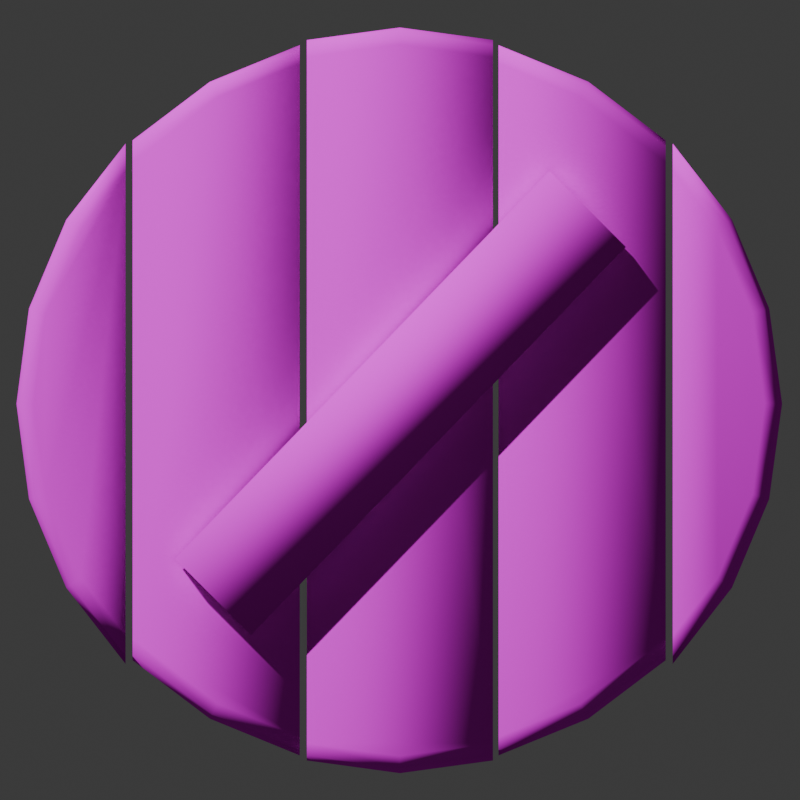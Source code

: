 # Source: shield.blend  (saved by Blender 4.0.36; exported with 4.5.12 LTS)
import bpy
from mathutils import Matrix  # noqa: F401  (used for matrix-valued properties, if any)

bpy.ops.wm.read_factory_settings(use_empty=True)
scene = bpy.context.scene
scene.name = 'Scene'

# ---- collections
col_collection = bpy.data.collections.new('Collection'); scene.collection.children.link(col_collection)
col_collection_2 = bpy.data.collections.new('Collection 2'); scene.collection.children.link(col_collection_2)

# ---- images (referenced by path relative to the original .blend; pixels are not part of the script)
import os
ASSET_DIR = os.environ.get("B2B_ASSET_DIR", "")  # directory of the original .blend (textures are referenced by path, not embedded)
HERE = os.path.dirname(os.path.abspath(__file__))  # packed textures are extracted next to this script under _unpacked/

def load_image(name, relpath, width, height, colorspace="sRGB"):
    """Load a texture the original file referenced (path relative to the .blend, or extracted next to this script)."""
    p = next((c for c in (os.path.join(HERE, relpath), os.path.join(ASSET_DIR, relpath)) if relpath and os.path.exists(c)), "")
    if p:
        img = bpy.data.images.load(p, check_existing=True)
        img.name = name
    else:  # same state as the original file: an image datablock whose file is absent (Cycles renders it pink)
        img = bpy.data.images.new(name, width, height)
        img.source = "FILE"
        img.filepath = "//" + (relpath or name)
    img.colorspace_settings.name = colorspace
    return img
img_shield_t_png = load_image('shield-t.png', 'shield-t.png', 1024, 1024, 'sRGB')

# ---- materials (node trees are filled in below, after node groups)
mat_material = bpy.data.materials.new('Material')
mat_material.use_transparent_shadow = False

# ---- material node trees
mat_material.use_nodes = True; mat_material.node_tree.nodes.clear()
_N = mat_material.node_tree.nodes; _L = mat_material.node_tree.links
n0 = _N.new('ShaderNodeBsdfPrincipled'); n0.name = 'Principled BSDF'; n0.location = (10, 300)
n0.inputs[2].default_value = 1.0
n0.inputs[3].default_value = 1.45
n0.inputs[13].default_value = 0.0
n1 = _N.new('ShaderNodeOutputMaterial'); n1.name = 'Material Output'; n1.location = (300, 300)
n2 = _N.new('ShaderNodeTexImage'); n2.name = 'Image Texture'; n2.location = (-280, 280)
n2.image = img_shield_t_png
_L.new(n0.outputs[0], n1.inputs[0])
_L.new(n2.outputs[0], n0.inputs[0])
n1.is_active_output = True

# ---- world
world_world = bpy.data.worlds.new('World'); scene.world = world_world
world_world.use_nodes = True; world_world.node_tree.nodes.clear()
_N = world_world.node_tree.nodes; _L = world_world.node_tree.links
n0 = _N.new('ShaderNodeOutputWorld'); n0.name = 'World Output'; n0.location = (300, 300)
n1 = _N.new('ShaderNodeBackground'); n1.name = 'Background'; n1.location = (10, 300)
n1.inputs[0].default_value = (0.05088, 0.05088, 0.05088, 1.0)
_L.new(n1.outputs[0], n0.inputs[0])
n0.is_active_output = True
world_world.color = (0.05088, 0.05088, 0.05088)
world_world.use_sun_shadow = False
world_world.sun_shadow_jitter_overblur = 0.0

# ---- cameras
cam_camera = bpy.data.cameras.new('Camera')
cam_camera.type = 'ORTHO'

# ---- lights
light_sun = bpy.data.lights.new('Sun', 'SUN')
light_sun.transmission_factor = 0.0
light_sun.energy = 4.23

# ---- meshes
me_circle_001 = bpy.data.meshes.new('Circle.001')
me_circle_001.from_pydata([(-0.7316, 0.6907, 1.49e-08), (-0.8905, 0.4864, 1.49e-08), (-0.9904, 0.2484, 1.49e-08), (-1.025, -0.006988, 1.49e-08), (-0.9904, -0.2624, 1.49e-08), (-0.8905, -0.5003, 1.49e-08), (-0.7316, -0.7047, 1.49e-08), (-0.5057, -0.8514, 6.453e-09), (-0.7128, -0.6947, 6.453e-09), (-0.7128, 0.6995, 6.453e-09), (-0.5057, 0.8562, 6.453e-09), (-0.2645, 0.9547, 6.453e-09), (-0.2645, -0.9499, 6.453e-09), (0.0, 1.002, 0.0), (-0.2495, 0.9684, 0.0), (-0.2495, -0.9635, 0.0), (0.0, -0.9976, 0.0), (0.0, 0.9565, -0.1131), (0.0, 1.002, -0.06756), (0.0, 0.989, -0.09976), (-0.2495, 0.9684, -0.06756), (-0.2495, 0.9224, -0.1131), (-0.2495, 0.9549, -0.09976), (-0.5057, -0.8514, -0.06756), (-0.483, -0.8115, -0.1131), (-0.499, -0.8397, -0.09976), (-0.7128, -0.6376, -0.1131), (-0.7128, -0.6947, -0.06756), (-0.7128, -0.678, -0.09976), (-0.7128, 0.6995, -0.06756), (-0.7128, 0.6424, -0.1131), (-0.7128, 0.6828, -0.09976), (-0.5057, 0.8562, -0.06756), (-0.483, 0.8163, -0.1131), (-0.499, 0.8445, -0.09976), (-0.2645, 0.9055, -0.1131), (-0.2645, 0.9547, -0.06756), (-0.2645, 0.9402, -0.09976), (-0.2495, -0.9175, -0.1131), (-0.2495, -0.9635, -0.06756), (-0.2495, -0.95, -0.09976), (0.0, -0.9976, -0.06756), (0.0, -0.9516, -0.1131), (0.0, -0.9841, -0.09976), (-0.7316, 0.6154, -0.1131), (-0.7316, 0.6907, -0.06756), (-0.7316, 0.6687, -0.09976), (-0.8512, 0.4616, -0.1131), (-0.8905, 0.4864, -0.06756), (-0.879, 0.4791, -0.09976), (-0.9462, 0.2354, -0.1131), (-0.9904, 0.2484, -0.06756), (-0.9775, 0.2446, -0.09976), (-0.9785, -0.006988, -0.1131), (-1.025, -0.006988, -0.06756), (-1.011, -0.006988, -0.09976), (-0.9462, -0.2494, -0.1131), (-0.9904, -0.2624, -0.06756), (-0.9775, -0.2586, -0.09976), (-0.8512, -0.4756, -0.1131), (-0.8905, -0.5003, -0.06756), (-0.879, -0.4931, -0.09976), (-0.7316, -0.7047, -0.06756), (-0.7316, -0.6294, -0.1131), (-0.7316, -0.6826, -0.09976), (-0.2645, -0.9499, -0.06756), (-0.2645, -0.9007, -0.1131), (-0.2645, -0.9355, -0.09976), (0.7356, 0.6906, -1.49e-08), (0.8945, 0.4863, -1.49e-08), (0.9944, 0.2484, -1.49e-08), (1.028, -0.006988, -1.49e-08), (0.9944, -0.2623, -1.49e-08), (0.8945, -0.5003, -1.49e-08), (0.7356, -0.7046, -1.49e-08), (0.5097, -0.8514, -5.162e-09), (0.7168, -0.6947, -5.162e-09), (0.7168, 0.6995, -5.162e-09), (0.5097, 0.8562, -5.162e-09), (0.2685, 0.9547, -5.162e-09), (0.2685, -0.9499, -5.162e-09), (0.2495, 0.9684, 0.0), (0.2495, -0.9635, 0.0), (0.2495, 0.9684, -0.06756), (0.2495, 0.9224, -0.1131), (0.2495, 0.9549, -0.09976), (0.5097, -0.8514, -0.06756), (0.4869, -0.8115, -0.1131), (0.503, -0.8397, -0.09976), (0.7168, -0.6376, -0.1131), (0.7168, -0.6947, -0.06756), (0.7168, -0.678, -0.09976), (0.7168, 0.6995, -0.06756), (0.7168, 0.6424, -0.1131), (0.7168, 0.6828, -0.09976), (0.5097, 0.8562, -0.06756), (0.4869, 0.8163, -0.1131), (0.503, 0.8445, -0.09976), (0.2685, 0.9055, -0.1131), (0.2685, 0.9547, -0.06756), (0.2685, 0.9402, -0.09976), (0.2495, -0.9175, -0.1131), (0.2495, -0.9635, -0.06756), (0.2495, -0.95, -0.09976), (0.7356, 0.6154, -0.1131), (0.7356, 0.6906, -0.06756), (0.7356, 0.6686, -0.09976), (0.8552, 0.4615, -0.1131), (0.8945, 0.4863, -0.06756), (0.883, 0.479, -0.09976), (0.9501, 0.2354, -0.1131), (0.9944, 0.2484, -0.06756), (0.9814, 0.2446, -0.09976), (0.9825, -0.006988, -0.1131), (1.028, -0.006988, -0.06756), (1.015, -0.006988, -0.09976), (0.9501, -0.2494, -0.1131), (0.9944, -0.2623, -0.06756), (0.9814, -0.2585, -0.09976), (0.8552, -0.4755, -0.1131), (0.8945, -0.5003, -0.06756), (0.883, -0.493, -0.09976), (0.7356, -0.7046, -0.06756), (0.7356, -0.6293, -0.1131), (0.7356, -0.6826, -0.09976), (0.2685, -0.9499, -0.06756), (0.2685, -0.9007, -0.1131), (0.2685, -0.9355, -0.09976), (-0.6059, 0.4134, -0.1923), (0.399, -0.6272, -0.1923), (-0.4017, 0.6176, -0.1923), (0.6033, -0.423, -0.1923), (-0.4017, 0.6176, -0.1324), (-0.6059, 0.4134, -0.1324), (0.399, -0.6272, -0.1324), (0.6033, -0.423, -0.1324)], [(16, 13)], [(7, 8, 27, 23), (0, 6, 62, 64, 63, 44, 46, 45), (21, 17, 84, 101, 42, 38), (9, 10, 32, 29), (16, 15, 39, 41), (35, 66, 24, 26, 30, 33), (8, 9, 29, 31, 30, 26, 28, 27), (10, 11, 36, 32), (11, 12, 65, 67, 66, 35, 37, 36), (1, 0, 45, 48), (12, 7, 23, 65), (15, 14, 20, 22, 21, 38, 40, 39), (63, 59, 56, 53, 50, 47, 44), (3, 2, 51, 54), (4, 3, 54, 57), (5, 4, 57, 60), (6, 5, 60, 62), (2, 1, 48, 51), (20, 18, 19, 22), (22, 19, 17, 21), (65, 23, 25, 67), (67, 25, 24, 66), (23, 27, 28, 25), (25, 28, 26, 24), (29, 32, 34, 31), (31, 34, 33, 30), (32, 36, 37, 34), (34, 37, 35, 33), (41, 39, 40, 43), (43, 40, 38, 42), (48, 45, 46, 49), (49, 46, 44, 47), (51, 48, 49, 52), (52, 49, 47, 50), (54, 51, 52, 55), (55, 52, 50, 53), (57, 54, 55, 58), (58, 55, 53, 56), (60, 57, 58, 61), (61, 58, 56, 59), (62, 60, 61, 64), (64, 61, 59, 63), (14, 13, 18, 20), (75, 86, 90, 76), (68, 105, 106, 104, 123, 124, 122, 74), (77, 92, 95, 78), (16, 41, 102, 82), (98, 96, 93, 89, 87, 126), (76, 90, 91, 89, 93, 94, 92, 77), (78, 95, 99, 79), (79, 99, 100, 98, 126, 127, 125, 80), (69, 108, 105, 68), (80, 125, 86, 75), (82, 102, 103, 101, 84, 85, 83, 81), (123, 104, 107, 110, 113, 116, 119), (71, 114, 111, 70), (72, 117, 114, 71), (73, 120, 117, 72), (74, 122, 120, 73), (70, 111, 108, 69), (83, 85, 19, 18), (85, 84, 17, 19), (125, 127, 88, 86), (127, 126, 87, 88), (86, 88, 91, 90), (88, 87, 89, 91), (92, 94, 97, 95), (94, 93, 96, 97), (95, 97, 100, 99), (97, 96, 98, 100), (41, 43, 103, 102), (43, 42, 101, 103), (108, 109, 106, 105), (109, 107, 104, 106), (111, 112, 109, 108), (112, 110, 107, 109), (114, 115, 112, 111), (115, 113, 110, 112), (117, 118, 115, 114), (118, 116, 113, 115), (120, 121, 118, 117), (121, 119, 116, 118), (122, 124, 121, 120), (124, 123, 119, 121), (81, 83, 18, 13), (128, 130, 131, 129), (129, 131, 135, 134), (130, 128, 133, 132), (131, 130, 132, 135), (128, 129, 134, 133)])
me_circle_001.polygons.foreach_set('use_smooth', [True] * 90)
_uv = me_circle_001.uv_layers.new(name='UVMap')
_uv.uv.foreach_set('vector', [0.6457, 0.01998, 0.7346, 0.08339, 0.7084, 0.09789, 0.6369, 0.04654, 0.7596, 0.4636, 0.7596, 0.01055, 0.7899, 0.04857, 0.7928, 0.05781, 0.79, 0.06751, 0.7879, 0.394, 0.7912, 0.4031, 0.789, 0.4113, 0.2461, 0.5956, 0.1619, 0.6097, 0.07746, 0.598, 0.07602, 0.09006, 0.1579, 0.07661, 0.24, 0.08794, 0.7399, 0.5292, 0.652, 0.6013, 0.6409, 0.5737, 0.7131, 0.517, 0.1572, 0.0211, 0.2689, 0.04234, 0.2425, 0.066, 0.1575, 0.04997, 0.5607, 0.5615, 0.5615, 0.06042, 0.6284, 0.06959, 0.7028, 0.1215, 0.7058, 0.4932, 0.6312, 0.5499, 0.7346, 0.08339, 0.7399, 0.5292, 0.7131, 0.517, 0.7052, 0.5074, 0.7058, 0.4932, 0.7028, 0.1215, 0.7013, 0.1076, 0.7084, 0.09789, 0.652, 0.6013, 0.5313, 0.6129, 0.5592, 0.5824, 0.6409, 0.5737, 0.5313, 0.6129, 0.5313, 0.01797, 0.5582, 0.04052, 0.5636, 0.05003, 0.5615, 0.06042, 0.5607, 0.5615, 0.5639, 0.5723, 0.5592, 0.5824, 0.8589, 0.3955, 0.7596, 0.4636, 0.789, 0.4113, 0.8399, 0.3761, 0.5313, 0.01797, 0.6457, 0.01998, 0.6369, 0.04654, 0.5582, 0.04052, 0.2689, 0.04234, 0.278, 0.6378, 0.2506, 0.6179, 0.2439, 0.6071, 0.2461, 0.5956, 0.24, 0.08794, 0.237, 0.07671, 0.2425, 0.066, 0.79, 0.06751, 0.8252, 0.1002, 0.8615, 0.1617, 0.877, 0.2302, 0.8608, 0.2992, 0.8234, 0.3614, 0.7879, 0.394, 0.9219, 0.2301, 0.9039, 0.316, 0.8817, 0.3075, 0.8988, 0.2303, 0.9039, 0.1452, 0.9219, 0.2301, 0.8988, 0.2303, 0.8822, 0.1537, 0.859, 0.06819, 0.9039, 0.1452, 0.8822, 0.1537, 0.8418, 0.08584, 0.7596, 0.01055, 0.859, 0.06819, 0.8418, 0.08584, 0.7899, 0.04857, 0.9039, 0.316, 0.8589, 0.3955, 0.8399, 0.3761, 0.8817, 0.3075, 0.2506, 0.6179, 0.1623, 0.6374, 0.1621, 0.6237, 0.2439, 0.6071, 0.2439, 0.6071, 0.1621, 0.6237, 0.1619, 0.6097, 0.2461, 0.5956, 0.5582, 0.04052, 0.6369, 0.04654, 0.6327, 0.05854, 0.5636, 0.05003, 0.5636, 0.05003, 0.6327, 0.05854, 0.6284, 0.06959, 0.5615, 0.06042, 0.6369, 0.04654, 0.7084, 0.09789, 0.7013, 0.1076, 0.6327, 0.05854, 0.6327, 0.05854, 0.7013, 0.1076, 0.7028, 0.1215, 0.6284, 0.06959, 0.7131, 0.517, 0.6409, 0.5737, 0.6361, 0.5613, 0.7052, 0.5074, 0.7052, 0.5074, 0.6361, 0.5613, 0.6312, 0.5499, 0.7058, 0.4932, 0.6409, 0.5737, 0.5592, 0.5824, 0.5639, 0.5723, 0.6361, 0.5613, 0.6361, 0.5613, 0.5639, 0.5723, 0.5607, 0.5615, 0.6312, 0.5499, 0.1575, 0.04997, 0.2425, 0.066, 0.237, 0.07671, 0.1577, 0.06316, 0.1577, 0.06316, 0.237, 0.07671, 0.24, 0.08794, 0.1579, 0.07661, 0.8399, 0.3761, 0.789, 0.4113, 0.7912, 0.4031, 0.8315, 0.3682, 0.8315, 0.3682, 0.7912, 0.4031, 0.7879, 0.394, 0.8234, 0.3614, 0.8817, 0.3075, 0.8399, 0.3761, 0.8315, 0.3682, 0.8711, 0.3033, 0.8711, 0.3033, 0.8315, 0.3682, 0.8234, 0.3614, 0.8608, 0.2992, 0.8988, 0.2303, 0.8817, 0.3075, 0.8711, 0.3033, 0.8877, 0.2303, 0.8877, 0.2303, 0.8711, 0.3033, 0.8608, 0.2992, 0.877, 0.2302, 0.8822, 0.1537, 0.8988, 0.2303, 0.8877, 0.2303, 0.8717, 0.1577, 0.8717, 0.1577, 0.8877, 0.2303, 0.877, 0.2302, 0.8615, 0.1617, 0.8418, 0.08584, 0.8822, 0.1537, 0.8717, 0.1577, 0.8333, 0.09357, 0.8333, 0.09357, 0.8717, 0.1577, 0.8615, 0.1617, 0.8252, 0.1002, 0.7899, 0.04857, 0.8418, 0.08584, 0.8333, 0.09357, 0.7928, 0.05781, 0.7928, 0.05781, 0.8333, 0.09357, 0.8252, 0.1002, 0.79, 0.06751, 0.278, 0.6378, 0.1627, 0.669, 0.1623, 0.6374, 0.2506, 0.6179, 0.4155, 0.6121, 0.4067, 0.5855, 0.4781, 0.5341, 0.5043, 0.5487, 0.9858, 0.3107, 0.9563, 0.363, 0.9541, 0.3711, 0.9574, 0.3803, 0.9553, 0.7067, 0.9525, 0.7164, 0.9555, 0.7257, 0.9858, 0.7637, 0.5097, 0.1029, 0.4829, 0.1151, 0.4107, 0.05832, 0.4218, 0.0307, 0.1572, 0.0211, 0.1575, 0.04997, 0.07297, 0.06817, 0.04624, 0.04519, 0.3305, 0.07056, 0.401, 0.08215, 0.4756, 0.1388, 0.4726, 0.5106, 0.3982, 0.5625, 0.3313, 0.5716, 0.5043, 0.5487, 0.4781, 0.5341, 0.4711, 0.5245, 0.4726, 0.5106, 0.4756, 0.1388, 0.475, 0.1246, 0.4829, 0.1151, 0.5097, 0.1029, 0.4218, 0.0307, 0.4107, 0.05832, 0.329, 0.04962, 0.3011, 0.01914, 0.3011, 0.01914, 0.329, 0.04962, 0.3337, 0.0597, 0.3305, 0.07056, 0.3313, 0.5716, 0.3334, 0.582, 0.328, 0.5915, 0.3011, 0.6141, 0.8865, 0.3788, 0.9054, 0.3981, 0.9563, 0.363, 0.9858, 0.3107, 0.3011, 0.6141, 0.328, 0.5915, 0.4067, 0.5855, 0.4155, 0.6121, 0.04624, 0.04519, 0.07297, 0.06817, 0.07879, 0.07875, 0.07602, 0.09006, 0.07746, 0.598, 0.07988, 0.6094, 0.0734, 0.6204, 0.04624, 0.641, 0.9553, 0.7067, 0.9574, 0.3803, 0.9219, 0.4128, 0.8845, 0.475, 0.8684, 0.544, 0.8839, 0.6125, 0.9201, 0.674, 0.8235, 0.5441, 0.8466, 0.5439, 0.8636, 0.4667, 0.8414, 0.4583, 0.8415, 0.629, 0.8631, 0.6205, 0.8466, 0.5439, 0.8235, 0.5441, 0.8863, 0.706, 0.9036, 0.6884, 0.8631, 0.6205, 0.8415, 0.629, 0.9858, 0.7637, 0.9555, 0.7257, 0.9036, 0.6884, 0.8863, 0.706, 0.8414, 0.4583, 0.8636, 0.4667, 0.9054, 0.3981, 0.8865, 0.3788, 0.0734, 0.6204, 0.07988, 0.6094, 0.1621, 0.6237, 0.1623, 0.6374, 0.07988, 0.6094, 0.07746, 0.598, 0.1619, 0.6097, 0.1621, 0.6237, 0.328, 0.5915, 0.3334, 0.582, 0.4025, 0.5735, 0.4067, 0.5855, 0.3334, 0.582, 0.3313, 0.5716, 0.3982, 0.5625, 0.4025, 0.5735, 0.4067, 0.5855, 0.4025, 0.5735, 0.4711, 0.5245, 0.4781, 0.5341, 0.4025, 0.5735, 0.3982, 0.5625, 0.4726, 0.5106, 0.4711, 0.5245, 0.4829, 0.1151, 0.475, 0.1246, 0.4058, 0.07074, 0.4107, 0.05832, 0.475, 0.1246, 0.4756, 0.1388, 0.401, 0.08215, 0.4058, 0.07074, 0.4107, 0.05832, 0.4058, 0.07074, 0.3337, 0.0597, 0.329, 0.04962, 0.4058, 0.07074, 0.401, 0.08215, 0.3305, 0.07056, 0.3337, 0.0597, 0.1575, 0.04997, 0.1577, 0.06316, 0.07879, 0.07875, 0.07297, 0.06817, 0.1577, 0.06316, 0.1579, 0.07661, 0.07602, 0.09006, 0.07879, 0.07875, 0.9054, 0.3981, 0.9139, 0.406, 0.9541, 0.3711, 0.9563, 0.363, 0.9139, 0.406, 0.9219, 0.4128, 0.9574, 0.3803, 0.9541, 0.3711, 0.8636, 0.4667, 0.8742, 0.4709, 0.9139, 0.406, 0.9054, 0.3981, 0.8742, 0.4709, 0.8845, 0.475, 0.9219, 0.4128, 0.9139, 0.406, 0.8466, 0.5439, 0.8576, 0.544, 0.8742, 0.4709, 0.8636, 0.4667, 0.8576, 0.544, 0.8684, 0.544, 0.8845, 0.475, 0.8742, 0.4709, 0.8631, 0.6205, 0.8737, 0.6165, 0.8576, 0.544, 0.8466, 0.5439, 0.8737, 0.6165, 0.8839, 0.6125, 0.8684, 0.544, 0.8576, 0.544, 0.9036, 0.6884, 0.9121, 0.6806, 0.8737, 0.6165, 0.8631, 0.6205, 0.9121, 0.6806, 0.9201, 0.674, 0.8839, 0.6125, 0.8737, 0.6165, 0.9555, 0.7257, 0.9525, 0.7164, 0.9121, 0.6806, 0.9036, 0.6884, 0.9525, 0.7164, 0.9553, 0.7067, 0.9201, 0.674, 0.9121, 0.6806, 0.04624, 0.641, 0.0734, 0.6204, 0.1623, 0.6374, 0.1627, 0.669, 0.06649, 0.9247, 0.06649, 0.7785, 0.8114, 0.7785, 0.8114, 0.9247, 0.8114, 0.9247, 0.8114, 0.7785, 0.8417, 0.7785, 0.8417, 0.9247, 0.06649, 0.7785, 0.06649, 0.9247, 0.03616, 0.9247, 0.03616, 0.7785, 0.8114, 0.7785, 0.06649, 0.7785, 0.06649, 0.7481, 0.8114, 0.7481, 0.06649, 0.9247, 0.8114, 0.9247, 0.8114, 0.955, 0.06649, 0.955])
me_circle_001.materials.append(mat_material)
me_circle_001.update()

# ---- objects
ob_circle = bpy.data.objects.new('Circle', me_circle_001)
ob_camera = bpy.data.objects.new('Camera', cam_camera)
ob_sun = bpy.data.objects.new('Sun', light_sun)

# ---- transforms, parenting, visibility, modifiers, constraints
ob_circle.location = (0.0, 0.0, 0.134)
ob_circle.rotation_euler = (1.571, -0.0, 3.142)
ob_circle.scale = (2.797, 2.797, 2.797)
_m = ob_circle.modifiers.new('Mirror', 'MIRROR')
_m.use_axis = (False, False, True)
ob_camera.location = (0.0009544, -8.805, 0.141)
ob_camera.rotation_euler = (1.571, -0.0, 0.0)
ob_camera.scale = (1.0, 1.0, 1.0)
ob_sun.location = (0.0, 0.0, 0.0)
ob_sun.rotation_euler = (0.7854, -0.0, -0.8333)

# ---- collection membership
col_collection.objects.link(ob_circle)
col_collection_2.objects.link(ob_camera)
col_collection_2.objects.link(ob_sun)

# ---- scene / render settings (as saved in the file)
scene.camera = ob_camera
scene.frame_start = 1; scene.frame_end = 250; scene.frame_set(1)
scene.render.engine = 'BLENDER_EEVEE_NEXT'
scene.render.resolution_x = 64
scene.render.resolution_y = 64
scene.cycles.sampling_pattern = 'TABULATED_SOBOL'
bpy.context.view_layer.update()

